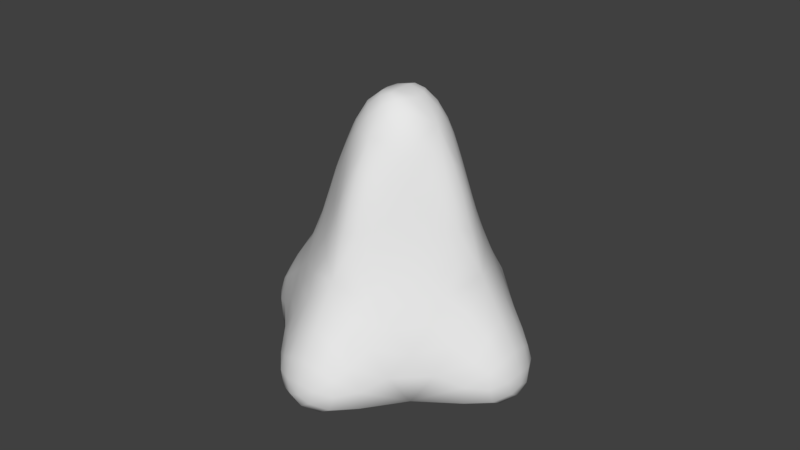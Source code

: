 # Source: HeckingBlob.blend  (saved by Blender 2.78.0; exported with 4.5.12 LTS)
import bpy
from mathutils import Matrix  # noqa: F401  (used for matrix-valued properties, if any)

bpy.ops.wm.read_factory_settings(use_empty=True)
scene = bpy.context.scene
scene.name = 'Scene'

# ---- collections
col_collection_1 = bpy.data.collections.new('Collection 1'); scene.collection.children.link(col_collection_1)
col_collection_2 = bpy.data.collections.new('Collection 2'); scene.collection.children.link(col_collection_2)

# ---- materials (node trees are filled in below, after node groups)
mat_material = bpy.data.materials.new('Material')
mat_material.alpha_threshold = 0.0
mat_material.use_transparent_shadow = False
mat_material.roughness = 0.5
mat_material.line_color = (0.0, 0.0, 0.0, 1.0)

# ---- material node trees

# ---- world
world_world = bpy.data.worlds.new('World'); scene.world = world_world
world_world.color = (0.05088, 0.05088, 0.05088)
world_world.use_sun_shadow = False
world_world.sun_shadow_jitter_overblur = 0.0
world_world.cycles.sampling_method = 'MANUAL'

# ---- meshes
me_cube = bpy.data.meshes.new('Cube')
me_cube.from_pydata([(1.4, 0.005309, -0.02401), (-0.01345, -1.409, -0.008628), (-1.428, 0.004597, 0.02428), (-0.01387, 1.419, 0.008892), (0.7104, -0.00106, 0.9879), (0.003518, -0.7083, 0.9956), (-0.7036, -0.001416, 1.012), (0.003311, 0.7059, 1.004), (0.374, -0.00734, 1.994), (0.02054, -0.361, 1.998), (-0.333, -0.007518, 2.006), (0.02044, 0.3461, 2.002), (0.6934, -0.702, -0.01632), (-0.7208, 0.7119, 0.01658), (0.6932, 0.7122, -0.007561), (-0.7206, -0.7023, 0.007825), (0.357, -0.3547, 0.9917), (0.3569, 0.3524, 0.9961), (-0.35, -0.3549, 1.004), (-0.3501, 0.3522, 1.008)], [], [(12, 14, 0), (19, 6, 10), (1, 15, 12), (3, 14, 13), (2, 13, 15), (11, 10, 8), (10, 18, 9), (6, 18, 10), (9, 8, 10), (1, 12, 5), (4, 12, 0), (5, 12, 4, 16), (6, 19, 7, 13), (6, 13, 2), (13, 7, 3), (7, 17, 4, 14), (14, 3, 7), (4, 0, 14), (2, 15, 6), (6, 15, 5, 18), (5, 15, 1), (15, 13, 12), (14, 12, 13), (18, 5, 9), (5, 16, 9), (9, 16, 8), (8, 16, 4), (4, 17, 8), (11, 8, 17), (17, 7, 11), (19, 11, 7), (11, 19, 10)])
me_cube.polygons.foreach_set('use_smooth', [True] * 32)
me_cube.materials.append(mat_material)
me_cube.use_remesh_preserve_volume = False
me_cube.use_remesh_preserve_attributes = False
me_cube.use_mirror_vertex_groups = False
me_cube.update()
arm_armature_002 = bpy.data.armatures.new('Armature.002')  # bones are not reproduced

# ---- objects
ob_cube = bpy.data.objects.new('Cube', me_cube)
ob_armature = bpy.data.objects.new('Armature', arm_armature_002)

# ---- transforms, parenting, visibility, modifiers, constraints
ob_cube.parent = ob_armature
ob_cube.location = (0.0, 0.0, 0.0)
ob_cube.lock_rotations_4d = False
ob_cube.empty_display_type = 'ARROWS'
ob_cube.lineart.crease_threshold = 0.0
_vg = ob_cube.vertex_groups.new(name='Bone')
_vg = ob_cube.vertex_groups.new(name='Forward')
for _i, _w in zip([0, 1, 2, 3, 4, 5, 6, 7, 8, 9, 10, 11, 12, 13, 14, 15, 16, 17, 18, 19], [0.1903, 1.0, 0.1974, 0.0, 0.1789, 0.3872, 0.1846, 0.0, 0.0, 0.0, 0.0, 0.0, 0.3978, 0.0, 0.0, 0.3968, 0.2045, 0.0, 0.1971, 0.0]): _vg.add([_i], _w, 'REPLACE')
_vg = ob_cube.vertex_groups.new(name='Right')
for _i, _w in zip([0, 1, 2, 3, 4, 5, 6, 7, 8, 9, 10, 11, 12, 13, 14, 15, 16, 18, 19], [0.0, 0.1898, 1.0, 0.1991, 0.0, 0.1896, 0.3923, 0.1918, 0.0, 0.0, 0.0, 0.0, 0.0, 0.388, 0.0, 0.3925, 0.0, 0.1972, 0.1978]): _vg.add([_i], _w, 'REPLACE')
_vg = ob_cube.vertex_groups.new(name='Back')
for _i, _w in zip([0, 1, 2, 3, 4, 5, 6, 7, 8, 9, 10, 11, 12, 13, 14, 15, 16, 17, 18, 19], [0.1986, 0.0, 0.07538, 1.0, 0.09691, 0.0, 0.197, 0.3965, 0.0, 0.0, 0.0, 0.0, 0.0, 0.3797, 0.3866, 0.0, 0.0, 0.1956, 0.0, 0.198]): _vg.add([_i], _w, 'REPLACE')
_vg = ob_cube.vertex_groups.new(name='Left')
for _i, _w in zip([0, 1, 2, 3, 4, 5, 6, 7, 8, 9, 10, 11, 12, 13, 14, 15, 16, 17, 18, 19], [1.0, 0.1881, 0.0, 0.1946, 0.3794, 0.1911, 0.0, 0.1939, 0.0, 0.0, 0.0, 0.0, 0.3939, 0.01608, 0.3936, 0.0, 0.1966, 0.1953, 0.0, 0.0]): _vg.add([_i], _w, 'REPLACE')
_vg = ob_cube.vertex_groups.new(name='Center')
_vg.add([0, 1, 2, 3, 4, 5, 6, 7, 8, 9, 10, 11, 12, 13, 14, 15, 16, 17, 18, 19], 1.0, 'REPLACE')
_vg = ob_cube.vertex_groups.new(name='Top')
for _i, _w in zip([0, 1, 2, 3, 4, 5, 6, 7, 8, 9, 10, 11, 12, 13, 14, 15, 16, 17, 18, 19], [0.1912, 0.1986, 0.1832, 0.1564, 0.5952, 0.5741, 0.5819, 0.5556, 1.0, 1.0, 1.0, 1.0, 0.1887, 0.1978, 0.1981, 0.1594, 0.5973, 0.5791, 0.5788, 0.5882]): _vg.add([_i], _w, 'REPLACE')
_m = ob_cube.modifiers.new('Armature', 'ARMATURE')
_m.object = ob_armature
_m = ob_cube.modifiers.new('Subsurf', 'SUBSURF')
_m.uv_smooth = 'PRESERVE_CORNERS'
_m.quality = 2
_m.levels = 2
_m.show_only_control_edges = False
ob_armature.location = (0.0, 0.0, 0.0)
ob_armature.lineart.crease_threshold = 0.0

# ---- collection membership
col_collection_1.objects.link(ob_cube)
col_collection_2.objects.link(ob_armature)

# ---- scene / render settings (as saved in the file)
scene.frame_start = 0; scene.frame_end = 24; scene.frame_set(0)
scene.render.engine = 'BLENDER_EEVEE_NEXT'
scene.render.resolution_percentage = 50
scene.render.dither_intensity = 0.0
scene.cycles.use_denoising = False
scene.cycles.samples = 128
scene.cycles.sampling_pattern = 'TABULATED_SOBOL'
scene.cycles.light_sampling_threshold = 0.0
scene.cycles.use_adaptive_sampling = False
scene.cycles.use_light_tree = False
scene.cycles.blur_glossy = 0.0
scene.cycles.sample_clamp_indirect = 0.0
scene.view_settings.view_transform = 'Standard'
bpy.context.view_layer.update()

# ---- added for rendering (the .blend has no active camera and no usable light): camera, sun
cam_auto = bpy.data.cameras.new('AutoCamera')
cam_auto.lens = 50.0
cam_auto.sensor_width = 36.0
cam_auto.clip_end = 1000.0
ob_auto_camera = bpy.data.objects.new('AutoCamera', cam_auto)
scene.collection.objects.link(ob_auto_camera)
ob_auto_camera.location = (4.13622, -4.97491, 4.31082)
ob_auto_camera.rotation_euler = (1.09748, -7.21219e-08, 0.694738)
scene.camera = ob_auto_camera
light_auto_sun = bpy.data.lights.new('AutoSun', 'SUN')
light_auto_sun.energy = 3.0
light_auto_sun.angle = 0.0523599
ob_auto_sun = bpy.data.objects.new('AutoSun', light_auto_sun)
scene.collection.objects.link(ob_auto_sun)
ob_auto_sun.rotation_euler = (0.872665, 0.174533, 0.523599)
bpy.context.view_layer.update()
